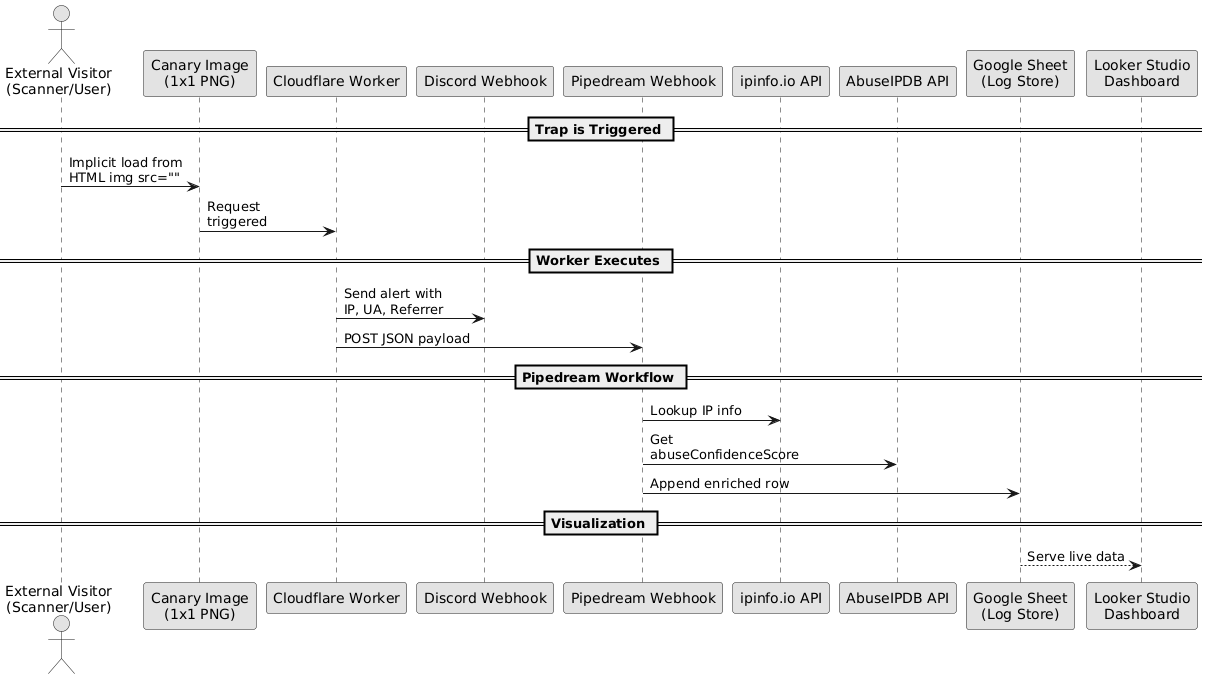

The diagram above was rendered by PlantUML. Its source (embedded in the PNG):
@startuml
skinparam monochrome true

actor "External Visitor\n(Scanner/User)" as Visitor
participant "Canary Image\n(1x1 PNG)" as Image
participant "Cloudflare Worker" as Worker
participant "Discord Webhook" as Discord
participant "Pipedream Webhook" as Pipedream
participant "ipinfo.io API" as IPInfo
participant "AbuseIPDB API" as AbuseIPDB
participant "Google Sheet\n(Log Store)" as Sheet
participant "Looker Studio\nDashboard" as Dashboard

== Trap is Triggered ==
Visitor -> Image : Implicit load from\nHTML img src=""
Image -> Worker : Request\ntriggered

== Worker Executes ==
Worker -> Discord : Send alert with\nIP, UA, Referrer
Worker -> Pipedream : POST JSON payload

== Pipedream Workflow ==
Pipedream -> IPInfo : Lookup IP info
Pipedream -> AbuseIPDB : Get\nabuseConfidenceScore
Pipedream -> Sheet : Append enriched row

== Visualization ==
Sheet --> Dashboard : Serve live data
@enduml